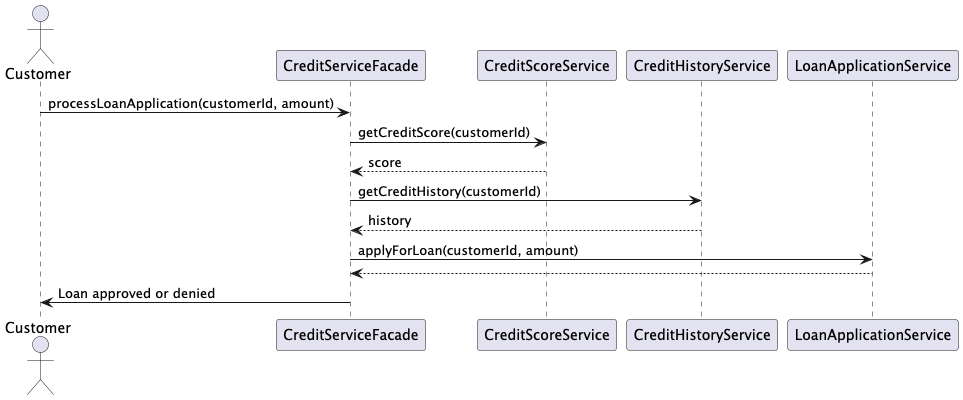

The diagram above was rendered by PlantUML. Its source (embedded in the PNG):
@startuml
actor Customer
participant "CreditServiceFacade" as Facade
participant "CreditScoreService" as ScoreService
participant "CreditHistoryService" as HistoryService
participant "LoanApplicationService" as LoanService

Customer -> Facade: processLoanApplication(customerId, amount)
Facade -> ScoreService: getCreditScore(customerId)
ScoreService --> Facade: score
Facade -> HistoryService: getCreditHistory(customerId)
HistoryService --> Facade: history
Facade -> LoanService: applyForLoan(customerId, amount)
LoanService --> Facade: 
Facade -> Customer: Loan approved or denied
@enduml